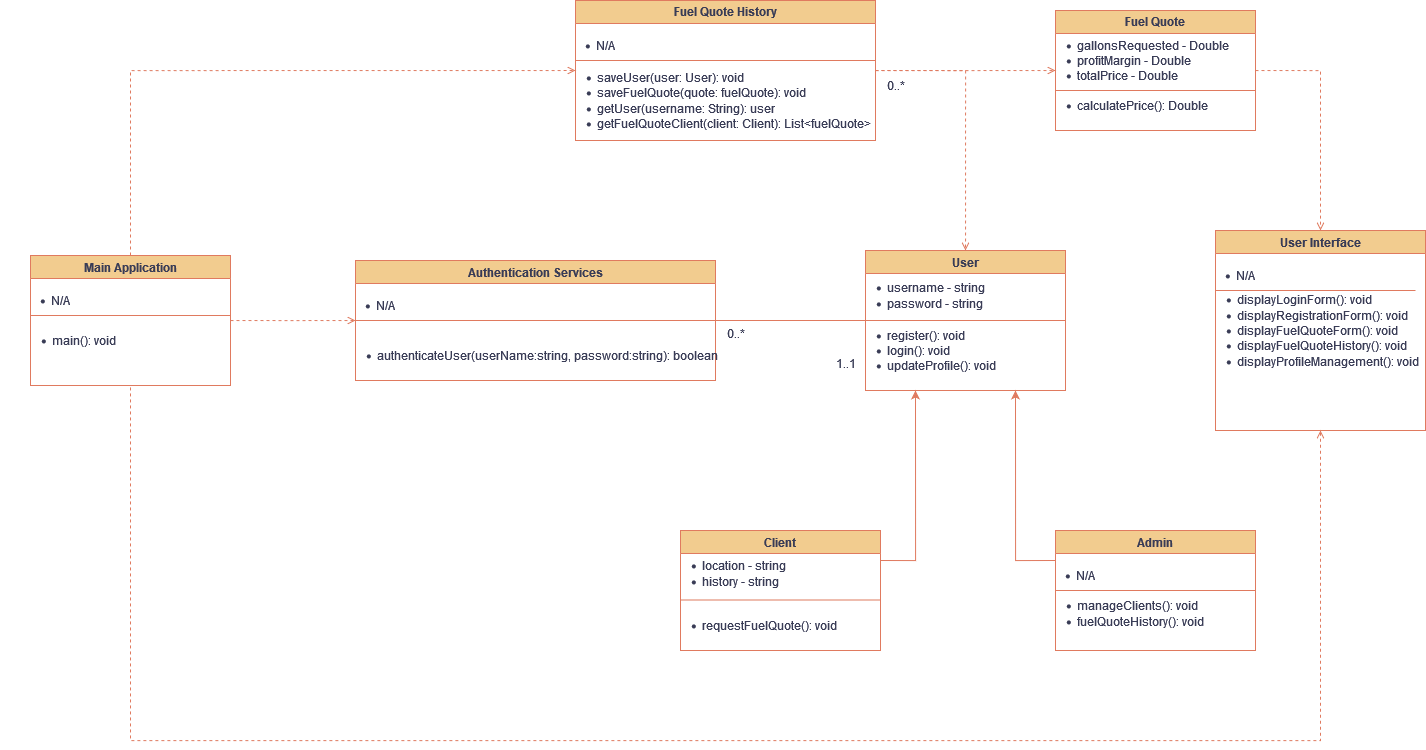

The diagram above was exported from draw.io. Its source (the exported page's mxGraphModel, read from the mxfile embedded in the PNG):
<mxGraphModel dx="2465" dy="1915" grid="1" gridSize="10" guides="1" tooltips="1" connect="1" arrows="1" fold="1" page="1" pageScale="1" pageWidth="850" pageHeight="1100" math="0" shadow="0">
  <root>
    <mxCell id="0" />
    <mxCell id="1" parent="0" />
    <mxCell id="2pomrl4o80ncVqmPvWuF-48" style="edgeStyle=orthogonalEdgeStyle;rounded=0;orthogonalLoop=1;jettySize=auto;html=1;exitX=1;exitY=0.5;exitDx=0;exitDy=0;entryX=0.5;entryY=0;entryDx=0;entryDy=0;endArrow=open;endFill=0;dashed=1;labelBackgroundColor=none;strokeColor=#E07A5F;fontColor=default;" edge="1" parent="1" source="2pomrl4o80ncVqmPvWuF-2" target="2pomrl4o80ncVqmPvWuF-4">
      <mxGeometry relative="1" as="geometry" />
    </mxCell>
    <mxCell id="2pomrl4o80ncVqmPvWuF-49" style="edgeStyle=orthogonalEdgeStyle;rounded=0;orthogonalLoop=1;jettySize=auto;html=1;exitX=1;exitY=0.5;exitDx=0;exitDy=0;endArrow=open;endFill=0;dashed=1;labelBackgroundColor=none;strokeColor=#E07A5F;fontColor=default;" edge="1" parent="1" source="2pomrl4o80ncVqmPvWuF-2">
      <mxGeometry relative="1" as="geometry">
        <mxPoint x="600" y="10" as="targetPoint" />
      </mxGeometry>
    </mxCell>
    <mxCell id="2pomrl4o80ncVqmPvWuF-2" value="Fuel Quote History" style="swimlane;whiteSpace=wrap;html=1;startSize=23;labelBackgroundColor=none;fillColor=#F2CC8F;strokeColor=#E07A5F;fontColor=#393C56;" vertex="1" parent="1">
      <mxGeometry x="120" y="-60" width="300" height="140" as="geometry" />
    </mxCell>
    <mxCell id="2pomrl4o80ncVqmPvWuF-18" value="" style="endArrow=none;html=1;rounded=0;entryX=0;entryY=0.5;entryDx=0;entryDy=0;labelBackgroundColor=none;strokeColor=#E07A5F;fontColor=default;" edge="1" parent="2pomrl4o80ncVqmPvWuF-2">
      <mxGeometry width="50" height="50" relative="1" as="geometry">
        <mxPoint x="300" y="60" as="sourcePoint" />
        <mxPoint y="60" as="targetPoint" />
        <Array as="points" />
      </mxGeometry>
    </mxCell>
    <mxCell id="2pomrl4o80ncVqmPvWuF-26" value="&lt;ul&gt;&lt;li&gt;N/A&lt;/li&gt;&lt;/ul&gt;" style="text;html=1;align=center;verticalAlign=middle;resizable=0;points=[];autosize=1;strokeColor=none;fillColor=none;labelBackgroundColor=none;fontColor=#393C56;" vertex="1" parent="2pomrl4o80ncVqmPvWuF-2">
      <mxGeometry x="-30" y="20" width="80" height="50" as="geometry" />
    </mxCell>
    <mxCell id="2pomrl4o80ncVqmPvWuF-35" value="&lt;div align=&quot;left&quot;&gt;&lt;ul&gt;&lt;li&gt;saveUser(user: User): void&lt;/li&gt;&lt;li&gt;saveFuelQuote(quote: fuelQuote): void&lt;/li&gt;&lt;li&gt;getUser(username: String): user&lt;/li&gt;&lt;li&gt;getFuelQuoteClient(client: Client): List&amp;lt;fuelQuote&amp;gt;&lt;br&gt;&lt;/li&gt;&lt;/ul&gt;&lt;/div&gt;" style="text;html=1;align=left;verticalAlign=middle;resizable=0;points=[];autosize=1;strokeColor=none;fillColor=none;labelBackgroundColor=none;fontColor=#393C56;" vertex="1" parent="2pomrl4o80ncVqmPvWuF-2">
      <mxGeometry x="-20" y="50" width="320" height="100" as="geometry" />
    </mxCell>
    <mxCell id="2pomrl4o80ncVqmPvWuF-50" style="edgeStyle=orthogonalEdgeStyle;rounded=0;orthogonalLoop=1;jettySize=auto;html=1;exitX=1;exitY=0.5;exitDx=0;exitDy=0;entryX=0.5;entryY=0;entryDx=0;entryDy=0;dashed=1;endArrow=open;endFill=0;labelBackgroundColor=none;strokeColor=#E07A5F;fontColor=default;" edge="1" parent="1" source="2pomrl4o80ncVqmPvWuF-3" target="2pomrl4o80ncVqmPvWuF-6">
      <mxGeometry relative="1" as="geometry" />
    </mxCell>
    <mxCell id="2pomrl4o80ncVqmPvWuF-3" value="Fuel Quote" style="swimlane;whiteSpace=wrap;html=1;startSize=23;labelBackgroundColor=none;fillColor=#F2CC8F;strokeColor=#E07A5F;fontColor=#393C56;" vertex="1" parent="1">
      <mxGeometry x="600" y="-50" width="200" height="120" as="geometry" />
    </mxCell>
    <mxCell id="2pomrl4o80ncVqmPvWuF-16" value="" style="endArrow=none;html=1;rounded=0;entryX=0;entryY=0.5;entryDx=0;entryDy=0;exitX=1;exitY=0.5;exitDx=0;exitDy=0;labelBackgroundColor=none;strokeColor=#E07A5F;fontColor=default;" edge="1" parent="2pomrl4o80ncVqmPvWuF-3">
      <mxGeometry width="50" height="50" relative="1" as="geometry">
        <mxPoint x="200" y="80" as="sourcePoint" />
        <mxPoint y="80" as="targetPoint" />
        <Array as="points">
          <mxPoint x="100" y="80" />
        </Array>
      </mxGeometry>
    </mxCell>
    <mxCell id="2pomrl4o80ncVqmPvWuF-37" value="&lt;div align=&quot;left&quot;&gt;&lt;ul&gt;&lt;li&gt;gallonsRequested - Double&lt;/li&gt;&lt;li&gt;profitMargin - Double&lt;/li&gt;&lt;li&gt;totalPrice - Double&lt;br&gt;&lt;/li&gt;&lt;/ul&gt;&lt;/div&gt;" style="text;html=1;align=left;verticalAlign=middle;resizable=0;points=[];autosize=1;strokeColor=none;fillColor=none;labelBackgroundColor=none;fontColor=#393C56;" vertex="1" parent="2pomrl4o80ncVqmPvWuF-3">
      <mxGeometry x="-20" y="10" width="200" height="80" as="geometry" />
    </mxCell>
    <mxCell id="2pomrl4o80ncVqmPvWuF-38" value="&lt;div align=&quot;left&quot;&gt;&lt;ul&gt;&lt;li&gt;calculatePrice(): Double&lt;/li&gt;&lt;/ul&gt;&lt;/div&gt;" style="text;html=1;align=left;verticalAlign=middle;resizable=0;points=[];autosize=1;strokeColor=none;fillColor=none;labelBackgroundColor=none;fontColor=#393C56;" vertex="1" parent="2pomrl4o80ncVqmPvWuF-3">
      <mxGeometry x="-20" y="70" width="190" height="50" as="geometry" />
    </mxCell>
    <mxCell id="2pomrl4o80ncVqmPvWuF-4" value="User" style="swimlane;whiteSpace=wrap;html=1;startSize=23;labelBackgroundColor=none;fillColor=#F2CC8F;strokeColor=#E07A5F;fontColor=#393C56;" vertex="1" parent="1">
      <mxGeometry x="410" y="190" width="200" height="140" as="geometry" />
    </mxCell>
    <mxCell id="2pomrl4o80ncVqmPvWuF-22" value="" style="endArrow=none;html=1;rounded=0;entryX=0;entryY=0.5;entryDx=0;entryDy=0;exitX=1;exitY=0.5;exitDx=0;exitDy=0;labelBackgroundColor=none;strokeColor=#E07A5F;fontColor=default;" edge="1" parent="2pomrl4o80ncVqmPvWuF-4">
      <mxGeometry width="50" height="50" relative="1" as="geometry">
        <mxPoint x="200" y="70" as="sourcePoint" />
        <mxPoint y="70" as="targetPoint" />
        <Array as="points" />
      </mxGeometry>
    </mxCell>
    <mxCell id="2pomrl4o80ncVqmPvWuF-33" value="&lt;div align=&quot;left&quot;&gt;&lt;ul&gt;&lt;li&gt;username - string&lt;/li&gt;&lt;li&gt;password - string&lt;br&gt;&lt;/li&gt;&lt;/ul&gt;&lt;/div&gt;" style="text;html=1;align=left;verticalAlign=middle;resizable=0;points=[];autosize=1;strokeColor=none;fillColor=none;labelBackgroundColor=none;fontColor=#393C56;" vertex="1" parent="2pomrl4o80ncVqmPvWuF-4">
      <mxGeometry x="-20" y="10" width="160" height="70" as="geometry" />
    </mxCell>
    <mxCell id="2pomrl4o80ncVqmPvWuF-34" value="&lt;div align=&quot;left&quot;&gt;&lt;ul&gt;&lt;li&gt;register(): void&lt;/li&gt;&lt;li&gt;login(): void&lt;/li&gt;&lt;li&gt;updateProfile(): void&lt;/li&gt;&lt;/ul&gt;&lt;/div&gt;" style="text;html=1;align=left;verticalAlign=middle;resizable=0;points=[];autosize=1;strokeColor=none;fillColor=none;labelBackgroundColor=none;fontColor=#393C56;" vertex="1" parent="2pomrl4o80ncVqmPvWuF-4">
      <mxGeometry x="-20" y="60" width="170" height="80" as="geometry" />
    </mxCell>
    <mxCell id="2pomrl4o80ncVqmPvWuF-44" value="1..1" style="text;html=1;align=center;verticalAlign=middle;resizable=0;points=[];autosize=1;strokeColor=none;fillColor=none;labelBackgroundColor=none;fontColor=#393C56;" vertex="1" parent="2pomrl4o80ncVqmPvWuF-4">
      <mxGeometry x="-40" y="98" width="40" height="30" as="geometry" />
    </mxCell>
    <mxCell id="2pomrl4o80ncVqmPvWuF-46" style="edgeStyle=orthogonalEdgeStyle;rounded=0;orthogonalLoop=1;jettySize=auto;html=1;exitX=0.5;exitY=1;exitDx=0;exitDy=0;entryX=0.5;entryY=1;entryDx=0;entryDy=0;endArrow=none;endFill=0;startArrow=open;startFill=0;dashed=1;labelBackgroundColor=none;strokeColor=#E07A5F;fontColor=default;" edge="1" parent="1" source="2pomrl4o80ncVqmPvWuF-6" target="2pomrl4o80ncVqmPvWuF-11">
      <mxGeometry relative="1" as="geometry">
        <mxPoint x="-450" y="420" as="targetPoint" />
        <Array as="points">
          <mxPoint x="865" y="680" />
          <mxPoint x="-325" y="680" />
        </Array>
      </mxGeometry>
    </mxCell>
    <mxCell id="2pomrl4o80ncVqmPvWuF-6" value="User Interface " style="swimlane;whiteSpace=wrap;html=1;startSize=23;labelBackgroundColor=none;fillColor=#F2CC8F;strokeColor=#E07A5F;fontColor=#393C56;" vertex="1" parent="1">
      <mxGeometry x="760" y="170" width="210" height="200" as="geometry" />
    </mxCell>
    <mxCell id="2pomrl4o80ncVqmPvWuF-21" value="" style="endArrow=none;html=1;rounded=0;entryX=0;entryY=0.5;entryDx=0;entryDy=0;exitX=1;exitY=0.5;exitDx=0;exitDy=0;labelBackgroundColor=none;strokeColor=#E07A5F;fontColor=default;" edge="1" parent="2pomrl4o80ncVqmPvWuF-6">
      <mxGeometry width="50" height="50" relative="1" as="geometry">
        <mxPoint x="200" y="60" as="sourcePoint" />
        <mxPoint y="60" as="targetPoint" />
        <Array as="points" />
      </mxGeometry>
    </mxCell>
    <mxCell id="2pomrl4o80ncVqmPvWuF-24" value="&lt;ul&gt;&lt;li&gt;N/A&lt;/li&gt;&lt;/ul&gt;" style="text;html=1;align=center;verticalAlign=middle;resizable=0;points=[];autosize=1;strokeColor=none;fillColor=none;labelBackgroundColor=none;fontColor=#393C56;" vertex="1" parent="2pomrl4o80ncVqmPvWuF-6">
      <mxGeometry x="-30" y="20" width="80" height="50" as="geometry" />
    </mxCell>
    <mxCell id="2pomrl4o80ncVqmPvWuF-39" value="&lt;ul&gt;&lt;li&gt;displayLoginForm(): void&lt;/li&gt;&lt;li&gt;displayRegistrationForm(): void&lt;/li&gt;&lt;li&gt;displayFuelQuoteForm(): void&lt;/li&gt;&lt;li&gt;displayFuelQuoteHistory(): void&lt;/li&gt;&lt;li&gt;displayProfileManagement(): void&lt;/li&gt;&lt;/ul&gt;" style="text;html=1;align=left;verticalAlign=middle;resizable=0;points=[];autosize=1;strokeColor=none;fillColor=none;labelBackgroundColor=none;fontColor=#393C56;" vertex="1" parent="2pomrl4o80ncVqmPvWuF-6">
      <mxGeometry x="-20" y="45" width="230" height="110" as="geometry" />
    </mxCell>
    <mxCell id="2pomrl4o80ncVqmPvWuF-41" style="edgeStyle=orthogonalEdgeStyle;rounded=0;orthogonalLoop=1;jettySize=auto;html=1;exitX=0;exitY=0.25;exitDx=0;exitDy=0;entryX=0.75;entryY=1;entryDx=0;entryDy=0;labelBackgroundColor=none;strokeColor=#E07A5F;fontColor=default;" edge="1" parent="1" source="2pomrl4o80ncVqmPvWuF-7" target="2pomrl4o80ncVqmPvWuF-4">
      <mxGeometry relative="1" as="geometry" />
    </mxCell>
    <mxCell id="2pomrl4o80ncVqmPvWuF-7" value="Admin" style="swimlane;whiteSpace=wrap;html=1;startSize=23;labelBackgroundColor=none;fillColor=#F2CC8F;strokeColor=#E07A5F;fontColor=#393C56;" vertex="1" parent="1">
      <mxGeometry x="600" y="470" width="200" height="120" as="geometry" />
    </mxCell>
    <mxCell id="2pomrl4o80ncVqmPvWuF-19" value="" style="endArrow=none;html=1;rounded=0;entryX=0;entryY=0.5;entryDx=0;entryDy=0;exitX=1;exitY=0.5;exitDx=0;exitDy=0;labelBackgroundColor=none;strokeColor=#E07A5F;fontColor=default;" edge="1" parent="2pomrl4o80ncVqmPvWuF-7">
      <mxGeometry width="50" height="50" relative="1" as="geometry">
        <mxPoint x="200" y="60" as="sourcePoint" />
        <mxPoint y="60" as="targetPoint" />
        <Array as="points" />
      </mxGeometry>
    </mxCell>
    <mxCell id="2pomrl4o80ncVqmPvWuF-29" value="&lt;div align=&quot;left&quot;&gt;&lt;ul&gt;&lt;li&gt;manageClients(): void&lt;/li&gt;&lt;li&gt;fuelQuoteHistory(): void&lt;br&gt;&lt;/li&gt;&lt;/ul&gt;&lt;/div&gt;" style="text;html=1;align=left;verticalAlign=middle;resizable=0;points=[];autosize=1;strokeColor=none;fillColor=none;labelBackgroundColor=none;fontColor=#393C56;" vertex="1" parent="2pomrl4o80ncVqmPvWuF-7">
      <mxGeometry x="-20" y="48" width="190" height="70" as="geometry" />
    </mxCell>
    <mxCell id="2pomrl4o80ncVqmPvWuF-25" value="&lt;ul&gt;&lt;li&gt;N/A&lt;/li&gt;&lt;/ul&gt;" style="text;html=1;align=center;verticalAlign=middle;resizable=0;points=[];autosize=1;strokeColor=none;fillColor=none;labelBackgroundColor=none;fontColor=#393C56;" vertex="1" parent="2pomrl4o80ncVqmPvWuF-7">
      <mxGeometry x="-30" y="20" width="80" height="50" as="geometry" />
    </mxCell>
    <mxCell id="2pomrl4o80ncVqmPvWuF-40" style="edgeStyle=orthogonalEdgeStyle;rounded=0;orthogonalLoop=1;jettySize=auto;html=1;exitX=1;exitY=0.25;exitDx=0;exitDy=0;entryX=0.25;entryY=1;entryDx=0;entryDy=0;labelBackgroundColor=none;strokeColor=#E07A5F;fontColor=default;" edge="1" parent="1" source="2pomrl4o80ncVqmPvWuF-8" target="2pomrl4o80ncVqmPvWuF-4">
      <mxGeometry relative="1" as="geometry" />
    </mxCell>
    <mxCell id="2pomrl4o80ncVqmPvWuF-8" value="Client" style="swimlane;whiteSpace=wrap;html=1;startSize=23;labelBackgroundColor=none;fillColor=#F2CC8F;strokeColor=#E07A5F;fontColor=#393C56;" vertex="1" parent="1">
      <mxGeometry x="225" y="470" width="200" height="120" as="geometry" />
    </mxCell>
    <mxCell id="2pomrl4o80ncVqmPvWuF-20" value="" style="endArrow=none;html=1;rounded=0;entryX=0;entryY=0.5;entryDx=0;entryDy=0;exitX=1;exitY=0.5;exitDx=0;exitDy=0;labelBackgroundColor=none;strokeColor=#E07A5F;fontColor=default;" edge="1" parent="2pomrl4o80ncVqmPvWuF-8">
      <mxGeometry width="50" height="50" relative="1" as="geometry">
        <mxPoint x="200" y="69.5" as="sourcePoint" />
        <mxPoint y="69.5" as="targetPoint" />
        <Array as="points" />
      </mxGeometry>
    </mxCell>
    <mxCell id="2pomrl4o80ncVqmPvWuF-27" value="&lt;div align=&quot;left&quot;&gt;&lt;ul&gt;&lt;li&gt;location - string&lt;/li&gt;&lt;li&gt;history - string&lt;br&gt;&lt;/li&gt;&lt;/ul&gt;&lt;/div&gt;" style="text;html=1;align=left;verticalAlign=middle;resizable=0;points=[];autosize=1;strokeColor=none;fillColor=none;labelBackgroundColor=none;fontColor=#393C56;" vertex="1" parent="2pomrl4o80ncVqmPvWuF-8">
      <mxGeometry x="-20" y="8" width="140" height="70" as="geometry" />
    </mxCell>
    <mxCell id="2pomrl4o80ncVqmPvWuF-28" value="&lt;div align=&quot;left&quot;&gt;&lt;ul&gt;&lt;li&gt;requestFuelQuote(): void&lt;br&gt;&lt;/li&gt;&lt;/ul&gt;&lt;/div&gt;" style="text;html=1;align=left;verticalAlign=middle;resizable=0;points=[];autosize=1;strokeColor=none;fillColor=none;labelBackgroundColor=none;fontColor=#393C56;" vertex="1" parent="2pomrl4o80ncVqmPvWuF-8">
      <mxGeometry x="-20" y="70" width="190" height="50" as="geometry" />
    </mxCell>
    <mxCell id="2pomrl4o80ncVqmPvWuF-42" style="edgeStyle=orthogonalEdgeStyle;rounded=0;orthogonalLoop=1;jettySize=auto;html=1;exitX=1;exitY=0.5;exitDx=0;exitDy=0;entryX=0;entryY=0.5;entryDx=0;entryDy=0;endArrow=none;endFill=0;labelBackgroundColor=none;strokeColor=#E07A5F;fontColor=default;" edge="1" parent="1" source="2pomrl4o80ncVqmPvWuF-9" target="2pomrl4o80ncVqmPvWuF-4">
      <mxGeometry relative="1" as="geometry">
        <mxPoint x="370" y="330" as="targetPoint" />
      </mxGeometry>
    </mxCell>
    <mxCell id="2pomrl4o80ncVqmPvWuF-9" value="Authentication Services" style="swimlane;whiteSpace=wrap;html=1;startSize=23;labelBackgroundColor=none;fillColor=#F2CC8F;strokeColor=#E07A5F;fontColor=#393C56;" vertex="1" parent="1">
      <mxGeometry x="-100" y="200" width="360" height="120" as="geometry" />
    </mxCell>
    <mxCell id="2pomrl4o80ncVqmPvWuF-17" value="" style="endArrow=none;html=1;rounded=0;entryX=0;entryY=0.5;entryDx=0;entryDy=0;labelBackgroundColor=none;strokeColor=#E07A5F;fontColor=default;" edge="1" parent="2pomrl4o80ncVqmPvWuF-9">
      <mxGeometry width="50" height="50" relative="1" as="geometry">
        <mxPoint x="360" y="60" as="sourcePoint" />
        <mxPoint y="60" as="targetPoint" />
        <Array as="points" />
      </mxGeometry>
    </mxCell>
    <mxCell id="2pomrl4o80ncVqmPvWuF-23" value="&lt;ul&gt;&lt;li&gt;N/A&lt;/li&gt;&lt;/ul&gt;" style="text;html=1;align=center;verticalAlign=middle;resizable=0;points=[];autosize=1;strokeColor=none;fillColor=none;labelBackgroundColor=none;fontColor=#393C56;" vertex="1" parent="2pomrl4o80ncVqmPvWuF-9">
      <mxGeometry x="-30" y="20" width="80" height="50" as="geometry" />
    </mxCell>
    <mxCell id="2pomrl4o80ncVqmPvWuF-30" value="&lt;div align=&quot;left&quot;&gt;&lt;ul&gt;&lt;li&gt;authenticateUser(userName:string, password:string): boolean&lt;/li&gt;&lt;/ul&gt;&lt;/div&gt;" style="text;html=1;align=left;verticalAlign=middle;resizable=0;points=[];autosize=1;strokeColor=none;fillColor=none;labelBackgroundColor=none;fontColor=#393C56;" vertex="1" parent="2pomrl4o80ncVqmPvWuF-9">
      <mxGeometry x="-20" y="70" width="380" height="50" as="geometry" />
    </mxCell>
    <mxCell id="2pomrl4o80ncVqmPvWuF-45" style="edgeStyle=orthogonalEdgeStyle;rounded=0;orthogonalLoop=1;jettySize=auto;html=1;exitX=1;exitY=0.5;exitDx=0;exitDy=0;dashed=1;endArrow=open;endFill=0;labelBackgroundColor=none;strokeColor=#E07A5F;fontColor=default;" edge="1" parent="1" source="2pomrl4o80ncVqmPvWuF-11">
      <mxGeometry relative="1" as="geometry">
        <mxPoint x="-100" y="260" as="targetPoint" />
      </mxGeometry>
    </mxCell>
    <mxCell id="2pomrl4o80ncVqmPvWuF-47" style="edgeStyle=orthogonalEdgeStyle;rounded=0;orthogonalLoop=1;jettySize=auto;html=1;exitX=0.5;exitY=0;exitDx=0;exitDy=0;entryX=0;entryY=0.5;entryDx=0;entryDy=0;dashed=1;endArrow=open;endFill=0;labelBackgroundColor=none;strokeColor=#E07A5F;fontColor=default;" edge="1" parent="1" source="2pomrl4o80ncVqmPvWuF-11" target="2pomrl4o80ncVqmPvWuF-2">
      <mxGeometry relative="1" as="geometry">
        <mxPoint x="-330" y="-10" as="targetPoint" />
      </mxGeometry>
    </mxCell>
    <mxCell id="2pomrl4o80ncVqmPvWuF-11" value="Main Application" style="swimlane;whiteSpace=wrap;html=1;startSize=23;labelBackgroundColor=none;fillColor=#F2CC8F;strokeColor=#E07A5F;fontColor=#393C56;" vertex="1" parent="1">
      <mxGeometry x="-425" y="195" width="200" height="130" as="geometry" />
    </mxCell>
    <mxCell id="2pomrl4o80ncVqmPvWuF-12" value="&lt;ul&gt;&lt;li&gt;N/A&lt;/li&gt;&lt;/ul&gt;" style="text;html=1;align=center;verticalAlign=middle;resizable=0;points=[];autosize=1;strokeColor=none;fillColor=none;labelBackgroundColor=none;fontColor=#393C56;" vertex="1" parent="2pomrl4o80ncVqmPvWuF-11">
      <mxGeometry x="-30" y="20" width="80" height="50" as="geometry" />
    </mxCell>
    <mxCell id="2pomrl4o80ncVqmPvWuF-13" value="&lt;div align=&quot;left&quot;&gt;&lt;ul&gt;&lt;li&gt;main(): void&lt;/li&gt;&lt;/ul&gt;&lt;/div&gt;" style="text;html=1;align=left;verticalAlign=middle;resizable=0;points=[];autosize=1;strokeColor=none;fillColor=none;labelBackgroundColor=none;fontColor=#393C56;" vertex="1" parent="2pomrl4o80ncVqmPvWuF-11">
      <mxGeometry x="-20" y="60" width="120" height="50" as="geometry" />
    </mxCell>
    <mxCell id="2pomrl4o80ncVqmPvWuF-14" value="" style="endArrow=none;html=1;rounded=0;entryX=0;entryY=0.5;entryDx=0;entryDy=0;exitX=1;exitY=0.5;exitDx=0;exitDy=0;labelBackgroundColor=none;strokeColor=#E07A5F;fontColor=default;" edge="1" parent="2pomrl4o80ncVqmPvWuF-11">
      <mxGeometry width="50" height="50" relative="1" as="geometry">
        <mxPoint x="200" y="60" as="sourcePoint" />
        <mxPoint y="60" as="targetPoint" />
        <Array as="points" />
      </mxGeometry>
    </mxCell>
    <mxCell id="2pomrl4o80ncVqmPvWuF-43" value="0..*" style="text;html=1;align=center;verticalAlign=middle;resizable=0;points=[];autosize=1;strokeColor=none;fillColor=none;labelBackgroundColor=none;fontColor=#393C56;" vertex="1" parent="1">
      <mxGeometry x="260" y="258" width="40" height="30" as="geometry" />
    </mxCell>
    <mxCell id="2pomrl4o80ncVqmPvWuF-51" value="0..*" style="text;html=1;align=center;verticalAlign=middle;resizable=0;points=[];autosize=1;strokeColor=none;fillColor=none;labelBackgroundColor=none;fontColor=#393C56;" vertex="1" parent="1">
      <mxGeometry x="420" y="10" width="40" height="30" as="geometry" />
    </mxCell>
  </root>
</mxGraphModel>